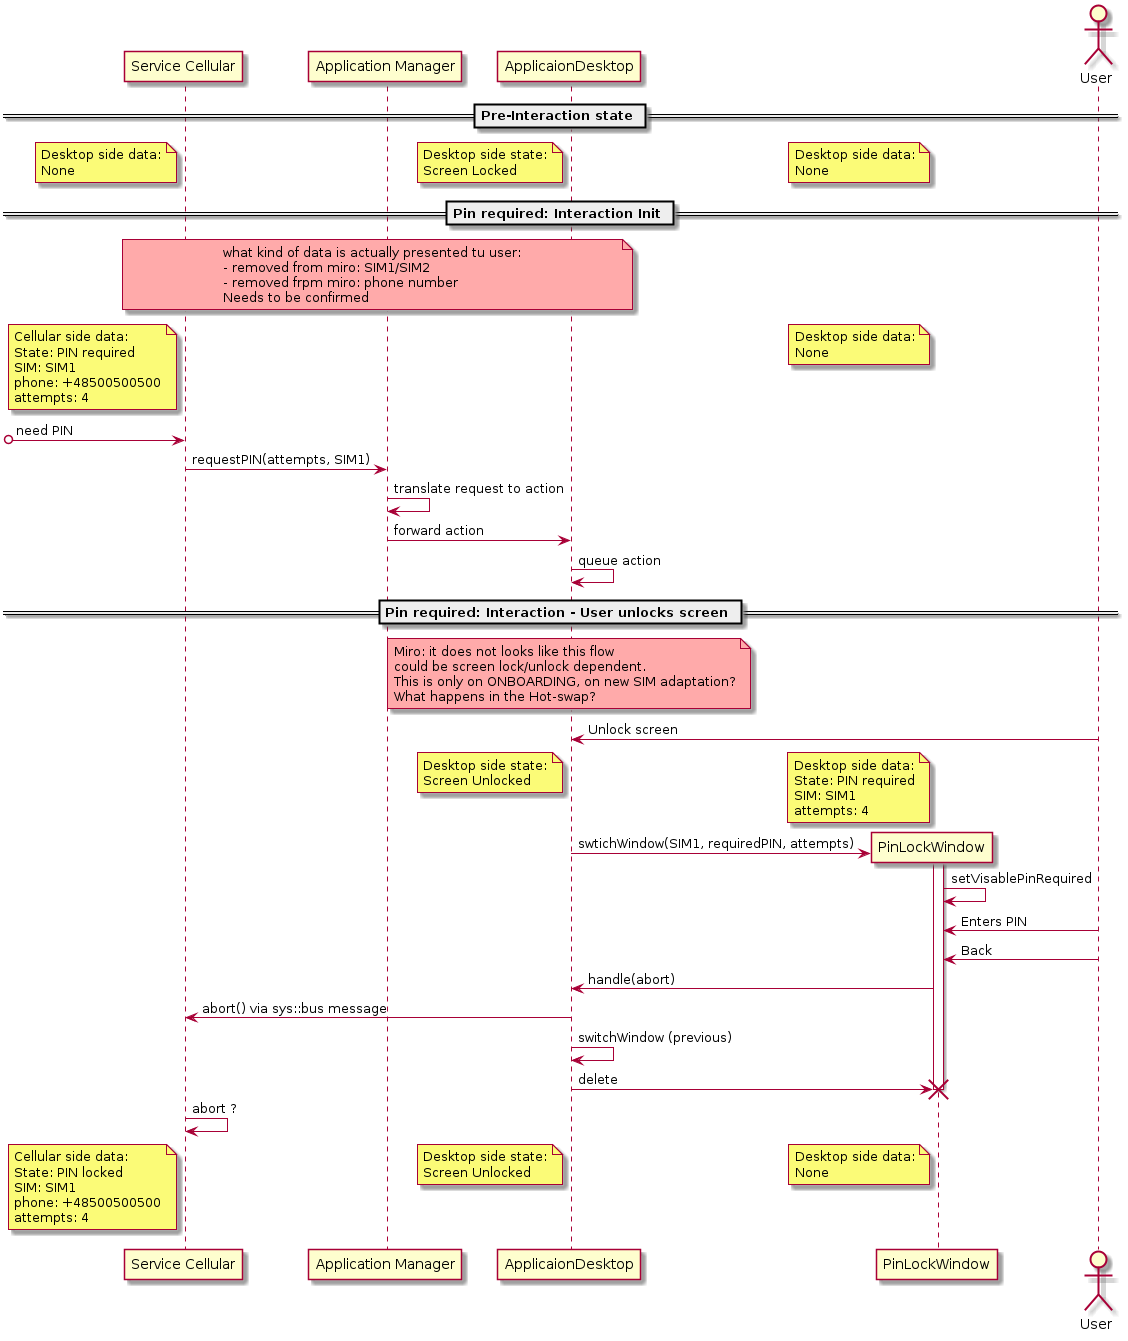

The diagram above was rendered by PlantUML. Its source (embedded in the PNG):
@startuml

participant "Service Cellular" as srvclr
participant "Application Manager" as appmgr
participant "ApplicaionDesktop" as appdsktp
participant "PinLockWindow" as pinwin
actor User

    == Pre-Interaction state ==
!pragma teoz true
note left of srvclr
    Desktop side data:
    None
end note
/ note left of pinwin
    Desktop side data:
    None
end note
/ note left of appdsktp
    Desktop side state:
    Screen Locked
end note


    == Pin required: Interaction Init ==
note over srvclr, appdsktp #FFAAAA
    what kind of data is actually presented tu user:
    - removed from miro: SIM1/SIM2
    - removed frpm miro: phone number
    Needs to be confirmed
end note

note left of srvclr
    Cellular side data:
    State: PIN required
    SIM: SIM1
    phone: +48500500500
    attempts: 4
end note
/ note left of pinwin
    Desktop side data:
    None
end note

[o->srvclr : need PIN

srvclr -> appmgr : requestPIN(attempts, SIM1)
    appmgr -> appmgr : translate request to action
    appmgr -> appdsktp : forward action
        appdsktp -> appdsktp : queue action


    == Pin required: Interaction - User unlocks screen ==
note over appdsktp #FFAAAA
    Miro: it does not looks like this flow
    could be screen lock/unlock dependent.
    This is only on ONBOARDING, on new SIM adaptation?
    What happens in the Hot-swap?
end note

        appdsktp <- User : Unlock screen
note left of pinwin
    Desktop side data:
    State: PIN required
    SIM: SIM1
    attempts: 4
end note
/ note left of appdsktp
    Desktop side state:
    Screen Unlocked
end note
        appdsktp -> pinwin ** : swtichWindow(SIM1, requiredPIN, attempts)
            activate pinwin
            pinwin -> pinwin : setVisablePinRequired
            pinwin <- User : Enters PIN
            pinwin <- User : Back
        appdsktp <- pinwin : handle(abort)
srvclr <- appdsktp : abort() via sys::bus message
        appdsktp -> appdsktp : switchWindow (previous)
        appdsktp -> pinwin !! : delete
srvclr -> srvclr : abort ?
note left of srvclr
    Cellular side data:
    State: PIN locked
    SIM: SIM1
    phone: +48500500500
    attempts: 4
end note
/ note left of appdsktp
    Desktop side state:
    Screen Unlocked
end note
/ note left of pinwin
    Desktop side data:
    None
end note

@enduml